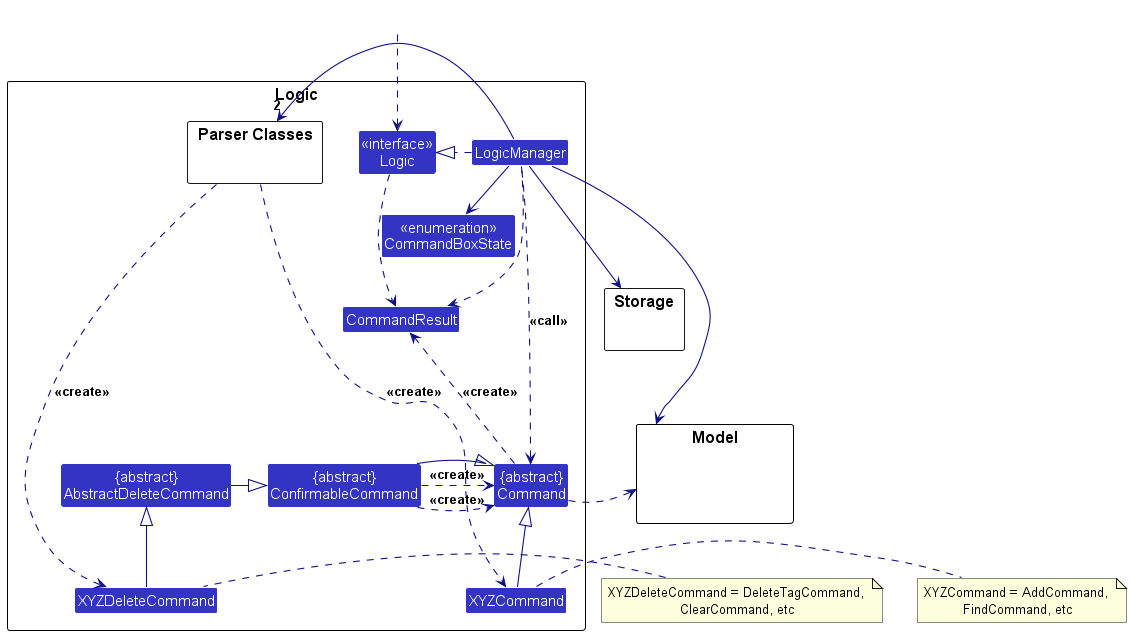

The diagram above was rendered by PlantUML. Its source (embedded in the PNG):
@startuml
!include style.puml
skinparam arrowThickness 1.1
skinparam arrowColor LOGIC_COLOR_T4
skinparam classBackgroundColor LOGIC_COLOR

package Logic as LogicPackage {

package "Parser Classes" as ParserClasses{
}
Class XYZCommand
Class CommandResult
Class "{abstract}\nCommand" as Command
Class "{abstract}\nConfirmableCommand" as ConfirmableCommand
Class "{abstract}\nAbstractDeleteCommand" as ADCommand
Class XYZDeleteCommand
Enum "<<enumeration>>\nCommandBoxState" as CommandBoxState

Class "<<interface>>\nLogic" as Logic
Class LogicManager
}

package Model {
Class HiddenModel #FFFFFF
}

package Storage {
}

Class HiddenOutside #FFFFFF
HiddenOutside ..> Logic

LogicManager .right.|> Logic
LogicManager -left->"2" ParserClasses
ParserClasses ..> XYZCommand : <<create>>
ParserClasses ..>XYZDeleteCommand : <<create>>

XYZCommand -up-|> Command
LogicManager .left.> Command : <<call>>

LogicManager --> Model
LogicManager --> Storage
CommandBoxState -right[hidden]->CommandResult
LogicManager -> CommandBoxState
Storage --[hidden] Model
Command .[hidden]up.> Storage
Command .right.> Model
note right of XYZCommand: XYZCommand = AddCommand, \nFindCommand, etc
ConfirmableCommand -right|> Command
ConfirmableCommand ..> Command: <<create>>
ConfirmableCommand ..> Command: <<create>>
ADCommand -down|> ConfirmableCommand
XYZDeleteCommand -up-|>ADCommand
note left of XYZDeleteCommand: XYZDeleteCommand = DeleteTagCommand, \nClearCommand, etc
Logic ..> CommandResult
LogicManager .down.> CommandResult
Command .up.> CommandResult : <<create>>
@enduml